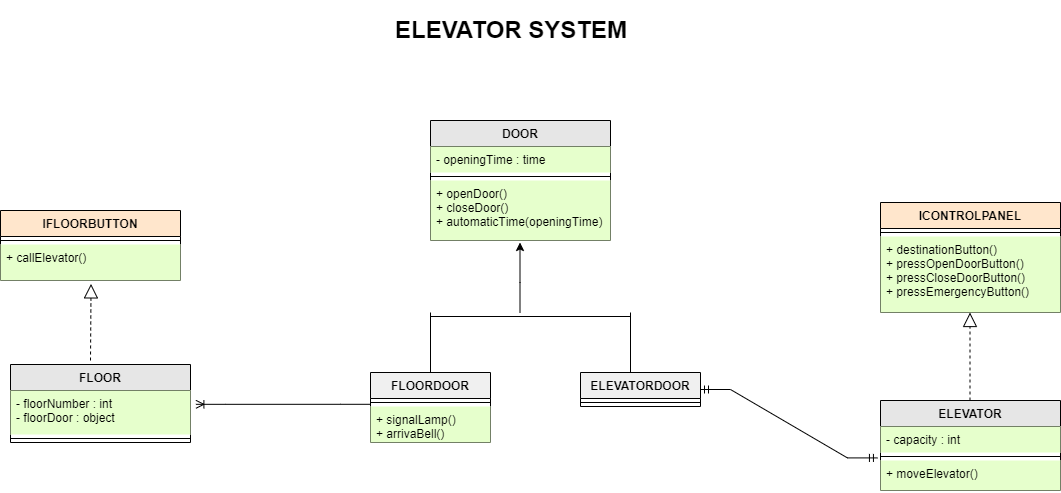

The diagram above was exported from draw.io. Its source (the exported page's mxGraphModel, read from the mxfile embedded in the PNG):
<mxGraphModel dx="1865" dy="579" grid="1" gridSize="10" guides="1" tooltips="1" connect="1" arrows="1" fold="1" page="1" pageScale="1" pageWidth="827" pageHeight="1169" math="0" shadow="0">
  <root>
    <mxCell id="0" />
    <mxCell id="1" parent="0" />
    <mxCell id="DwhZH_cXvNme4bdjYF_f-5" value="DOOR" style="swimlane;fontStyle=1;align=center;verticalAlign=top;childLayout=stackLayout;horizontal=1;startSize=26;horizontalStack=0;resizeParent=1;resizeParentMax=0;resizeLast=0;collapsible=1;marginBottom=0;fillColor=#E6E6E6;" vertex="1" parent="1">
      <mxGeometry x="120" y="160" width="180" height="120" as="geometry" />
    </mxCell>
    <mxCell id="DwhZH_cXvNme4bdjYF_f-6" value="- openingTime : time" style="text;strokeColor=none;fillColor=#E6FFCC;align=left;verticalAlign=top;spacingLeft=4;spacingRight=4;overflow=hidden;rotatable=0;points=[[0,0.5],[1,0.5]];portConstraint=eastwest;" vertex="1" parent="DwhZH_cXvNme4bdjYF_f-5">
      <mxGeometry y="26" width="180" height="26" as="geometry" />
    </mxCell>
    <mxCell id="DwhZH_cXvNme4bdjYF_f-7" value="" style="line;strokeWidth=1;fillColor=none;align=left;verticalAlign=middle;spacingTop=-1;spacingLeft=3;spacingRight=3;rotatable=0;labelPosition=right;points=[];portConstraint=eastwest;" vertex="1" parent="DwhZH_cXvNme4bdjYF_f-5">
      <mxGeometry y="52" width="180" height="8" as="geometry" />
    </mxCell>
    <mxCell id="DwhZH_cXvNme4bdjYF_f-8" value="+ openDoor()&#10;+ closeDoor()&#10;+ automaticTime(openingTime)" style="text;strokeColor=none;fillColor=#E6FFCC;align=left;verticalAlign=top;spacingLeft=4;spacingRight=4;overflow=hidden;rotatable=0;points=[[0,0.5],[1,0.5]];portConstraint=eastwest;" vertex="1" parent="DwhZH_cXvNme4bdjYF_f-5">
      <mxGeometry y="60" width="180" height="60" as="geometry" />
    </mxCell>
    <mxCell id="DwhZH_cXvNme4bdjYF_f-11" value="" style="shape=partialRectangle;whiteSpace=wrap;html=1;top=0;bottom=0;fillColor=none;" vertex="1" parent="1">
      <mxGeometry x="120" y="352" width="200" height="60" as="geometry" />
    </mxCell>
    <mxCell id="DwhZH_cXvNme4bdjYF_f-12" value="" style="line;strokeWidth=1;fillColor=none;align=left;verticalAlign=middle;spacingTop=-1;spacingLeft=3;spacingRight=3;rotatable=0;labelPosition=right;points=[];portConstraint=eastwest;" vertex="1" parent="1">
      <mxGeometry x="120" y="352" width="200" height="8" as="geometry" />
    </mxCell>
    <mxCell id="DwhZH_cXvNme4bdjYF_f-13" value="" style="endArrow=classic;html=1;rounded=0;" edge="1" parent="1">
      <mxGeometry width="50" height="50" relative="1" as="geometry">
        <mxPoint x="209.5" y="352" as="sourcePoint" />
        <mxPoint x="209.5" y="282" as="targetPoint" />
        <Array as="points">
          <mxPoint x="209.5" y="322" />
        </Array>
      </mxGeometry>
    </mxCell>
    <mxCell id="DwhZH_cXvNme4bdjYF_f-14" value="FLOORDOOR" style="swimlane;fontStyle=1;align=center;verticalAlign=top;childLayout=stackLayout;horizontal=1;startSize=26;horizontalStack=0;resizeParent=1;resizeParentMax=0;resizeLast=0;collapsible=1;marginBottom=0;fillColor=#F0F0F0;" vertex="1" parent="1">
      <mxGeometry x="60" y="412" width="120" height="70" as="geometry" />
    </mxCell>
    <mxCell id="DwhZH_cXvNme4bdjYF_f-16" value="" style="line;strokeWidth=1;fillColor=none;align=left;verticalAlign=middle;spacingTop=-1;spacingLeft=3;spacingRight=3;rotatable=0;labelPosition=right;points=[];portConstraint=eastwest;" vertex="1" parent="DwhZH_cXvNme4bdjYF_f-14">
      <mxGeometry y="26" width="120" height="8" as="geometry" />
    </mxCell>
    <mxCell id="DwhZH_cXvNme4bdjYF_f-17" value="+ signalLamp()&#10;+ arrivaBell()" style="text;strokeColor=none;fillColor=#E6FFCC;align=left;verticalAlign=top;spacingLeft=4;spacingRight=4;overflow=hidden;rotatable=0;points=[[0,0.5],[1,0.5]];portConstraint=eastwest;" vertex="1" parent="DwhZH_cXvNme4bdjYF_f-14">
      <mxGeometry y="34" width="120" height="36" as="geometry" />
    </mxCell>
    <mxCell id="DwhZH_cXvNme4bdjYF_f-18" value="ELEVATORDOOR" style="swimlane;fontStyle=1;align=center;verticalAlign=top;childLayout=stackLayout;horizontal=1;startSize=26;horizontalStack=0;resizeParent=1;resizeParentMax=0;resizeLast=0;collapsible=1;marginBottom=0;fillColor=#F0F0F0;" vertex="1" parent="1">
      <mxGeometry x="270" y="412" width="120" height="34" as="geometry" />
    </mxCell>
    <mxCell id="DwhZH_cXvNme4bdjYF_f-19" value="" style="line;strokeWidth=1;fillColor=#E6FFCC;align=left;verticalAlign=middle;spacingTop=-1;spacingLeft=3;spacingRight=3;rotatable=0;labelPosition=right;points=[];portConstraint=eastwest;" vertex="1" parent="DwhZH_cXvNme4bdjYF_f-18">
      <mxGeometry y="26" width="120" height="8" as="geometry" />
    </mxCell>
    <mxCell id="DwhZH_cXvNme4bdjYF_f-21" value="FLOOR" style="swimlane;fontStyle=1;align=center;verticalAlign=top;childLayout=stackLayout;horizontal=1;startSize=26;horizontalStack=0;resizeParent=1;resizeParentMax=0;resizeLast=0;collapsible=1;marginBottom=0;fillColor=#E6E6E6;" vertex="1" parent="1">
      <mxGeometry x="-300" y="404" width="180" height="78" as="geometry" />
    </mxCell>
    <mxCell id="DwhZH_cXvNme4bdjYF_f-22" value="- floorNumber : int&#10;- floorDoor : object" style="text;strokeColor=none;fillColor=#E6FFCC;align=left;verticalAlign=top;spacingLeft=4;spacingRight=4;overflow=hidden;rotatable=0;points=[[0,0.5],[1,0.5]];portConstraint=eastwest;" vertex="1" parent="DwhZH_cXvNme4bdjYF_f-21">
      <mxGeometry y="26" width="180" height="44" as="geometry" />
    </mxCell>
    <mxCell id="DwhZH_cXvNme4bdjYF_f-23" value="" style="line;strokeWidth=1;fillColor=none;align=left;verticalAlign=middle;spacingTop=-1;spacingLeft=3;spacingRight=3;rotatable=0;labelPosition=right;points=[];portConstraint=eastwest;" vertex="1" parent="DwhZH_cXvNme4bdjYF_f-21">
      <mxGeometry y="70" width="180" height="8" as="geometry" />
    </mxCell>
    <mxCell id="DwhZH_cXvNme4bdjYF_f-26" value="" style="edgeStyle=entityRelationEdgeStyle;fontSize=12;html=1;endArrow=ERoneToMany;rounded=0;entryX=1.03;entryY=0.314;entryDx=0;entryDy=0;entryPerimeter=0;exitX=-0.002;exitY=-0.061;exitDx=0;exitDy=0;exitPerimeter=0;" edge="1" parent="1" source="DwhZH_cXvNme4bdjYF_f-17" target="DwhZH_cXvNme4bdjYF_f-22">
      <mxGeometry width="100" height="100" relative="1" as="geometry">
        <mxPoint x="-50" y="410" as="sourcePoint" />
        <mxPoint x="50" y="310" as="targetPoint" />
      </mxGeometry>
    </mxCell>
    <mxCell id="DwhZH_cXvNme4bdjYF_f-27" value="IFLOORBUTTON" style="swimlane;fontStyle=1;align=center;verticalAlign=top;childLayout=stackLayout;horizontal=1;startSize=26;horizontalStack=0;resizeParent=1;resizeParentMax=0;resizeLast=0;collapsible=1;marginBottom=0;fillColor=#FFE6CC;" vertex="1" parent="1">
      <mxGeometry x="-310" y="250" width="180" height="70" as="geometry" />
    </mxCell>
    <mxCell id="DwhZH_cXvNme4bdjYF_f-29" value="" style="line;strokeWidth=1;fillColor=none;align=left;verticalAlign=middle;spacingTop=-1;spacingLeft=3;spacingRight=3;rotatable=0;labelPosition=right;points=[];portConstraint=eastwest;" vertex="1" parent="DwhZH_cXvNme4bdjYF_f-27">
      <mxGeometry y="26" width="180" height="8" as="geometry" />
    </mxCell>
    <mxCell id="DwhZH_cXvNme4bdjYF_f-30" value="+ callElevator()&#10;" style="text;strokeColor=none;fillColor=#E6FFCC;align=left;verticalAlign=top;spacingLeft=4;spacingRight=4;overflow=hidden;rotatable=0;points=[[0,0.5],[1,0.5]];portConstraint=eastwest;" vertex="1" parent="DwhZH_cXvNme4bdjYF_f-27">
      <mxGeometry y="34" width="180" height="36" as="geometry" />
    </mxCell>
    <mxCell id="DwhZH_cXvNme4bdjYF_f-33" value="" style="endArrow=block;dashed=1;endFill=0;endSize=12;html=1;rounded=0;entryX=0.503;entryY=1.094;entryDx=0;entryDy=0;entryPerimeter=0;" edge="1" parent="1" target="DwhZH_cXvNme4bdjYF_f-30">
      <mxGeometry width="160" relative="1" as="geometry">
        <mxPoint x="-220" y="400" as="sourcePoint" />
        <mxPoint x="-210" y="320" as="targetPoint" />
      </mxGeometry>
    </mxCell>
    <mxCell id="DwhZH_cXvNme4bdjYF_f-34" value="ICONTROLPANEL" style="swimlane;fontStyle=1;align=center;verticalAlign=top;childLayout=stackLayout;horizontal=1;startSize=26;horizontalStack=0;resizeParent=1;resizeParentMax=0;resizeLast=0;collapsible=1;marginBottom=0;fillColor=#FFE6CC;" vertex="1" parent="1">
      <mxGeometry x="570" y="242" width="180" height="110" as="geometry" />
    </mxCell>
    <mxCell id="DwhZH_cXvNme4bdjYF_f-35" value="" style="line;strokeWidth=1;fillColor=none;align=left;verticalAlign=middle;spacingTop=-1;spacingLeft=3;spacingRight=3;rotatable=0;labelPosition=right;points=[];portConstraint=eastwest;" vertex="1" parent="DwhZH_cXvNme4bdjYF_f-34">
      <mxGeometry y="26" width="180" height="8" as="geometry" />
    </mxCell>
    <mxCell id="DwhZH_cXvNme4bdjYF_f-36" value="+ destinationButton()&#10;+ pressOpenDoorButton()&#10;+ pressCloseDoorButton()&#10;+ pressEmergencyButton()&#10;" style="text;strokeColor=none;fillColor=#E6FFCC;align=left;verticalAlign=top;spacingLeft=4;spacingRight=4;overflow=hidden;rotatable=0;points=[[0,0.5],[1,0.5]];portConstraint=eastwest;" vertex="1" parent="DwhZH_cXvNme4bdjYF_f-34">
      <mxGeometry y="34" width="180" height="76" as="geometry" />
    </mxCell>
    <mxCell id="DwhZH_cXvNme4bdjYF_f-40" value="" style="endArrow=block;dashed=1;endFill=0;endSize=12;html=1;rounded=0;" edge="1" parent="1">
      <mxGeometry width="160" relative="1" as="geometry">
        <mxPoint x="659.5" y="440" as="sourcePoint" />
        <mxPoint x="659.5" y="352" as="targetPoint" />
      </mxGeometry>
    </mxCell>
    <mxCell id="DwhZH_cXvNme4bdjYF_f-41" value="ELEVATOR" style="swimlane;fontStyle=1;align=center;verticalAlign=top;childLayout=stackLayout;horizontal=1;startSize=26;horizontalStack=0;resizeParent=1;resizeParentMax=0;resizeLast=0;collapsible=1;marginBottom=0;fillColor=#E6E6E6;" vertex="1" parent="1">
      <mxGeometry x="570" y="440" width="180" height="90" as="geometry" />
    </mxCell>
    <mxCell id="DwhZH_cXvNme4bdjYF_f-42" value="- capacity : int" style="text;strokeColor=none;fillColor=#E6FFCC;align=left;verticalAlign=top;spacingLeft=4;spacingRight=4;overflow=hidden;rotatable=0;points=[[0,0.5],[1,0.5]];portConstraint=eastwest;" vertex="1" parent="DwhZH_cXvNme4bdjYF_f-41">
      <mxGeometry y="26" width="180" height="26" as="geometry" />
    </mxCell>
    <mxCell id="DwhZH_cXvNme4bdjYF_f-43" value="" style="line;strokeWidth=1;fillColor=none;align=left;verticalAlign=middle;spacingTop=-1;spacingLeft=3;spacingRight=3;rotatable=0;labelPosition=right;points=[];portConstraint=eastwest;" vertex="1" parent="DwhZH_cXvNme4bdjYF_f-41">
      <mxGeometry y="52" width="180" height="8" as="geometry" />
    </mxCell>
    <mxCell id="DwhZH_cXvNme4bdjYF_f-44" value="+ moveElevator()&#10;" style="text;strokeColor=none;fillColor=#E6FFCC;align=left;verticalAlign=top;spacingLeft=4;spacingRight=4;overflow=hidden;rotatable=0;points=[[0,0.5],[1,0.5]];portConstraint=eastwest;" vertex="1" parent="DwhZH_cXvNme4bdjYF_f-41">
      <mxGeometry y="60" width="180" height="30" as="geometry" />
    </mxCell>
    <mxCell id="DwhZH_cXvNme4bdjYF_f-45" value="" style="edgeStyle=entityRelationEdgeStyle;fontSize=12;html=1;endArrow=ERmandOne;startArrow=ERmandOne;rounded=0;exitX=1;exitY=0.5;exitDx=0;exitDy=0;entryX=-0.017;entryY=1.208;entryDx=0;entryDy=0;entryPerimeter=0;" edge="1" parent="1" source="DwhZH_cXvNme4bdjYF_f-18" target="DwhZH_cXvNme4bdjYF_f-42">
      <mxGeometry width="100" height="100" relative="1" as="geometry">
        <mxPoint x="610" y="410" as="sourcePoint" />
        <mxPoint x="710" y="310" as="targetPoint" />
      </mxGeometry>
    </mxCell>
    <mxCell id="DwhZH_cXvNme4bdjYF_f-46" value="&lt;h1&gt;ELEVATOR SYSTEM&lt;/h1&gt;" style="text;html=1;strokeColor=none;fillColor=none;spacing=5;spacingTop=-20;whiteSpace=wrap;overflow=hidden;rounded=0;" vertex="1" parent="1">
      <mxGeometry x="80" y="50" width="260" height="40" as="geometry" />
    </mxCell>
  </root>
</mxGraphModel>